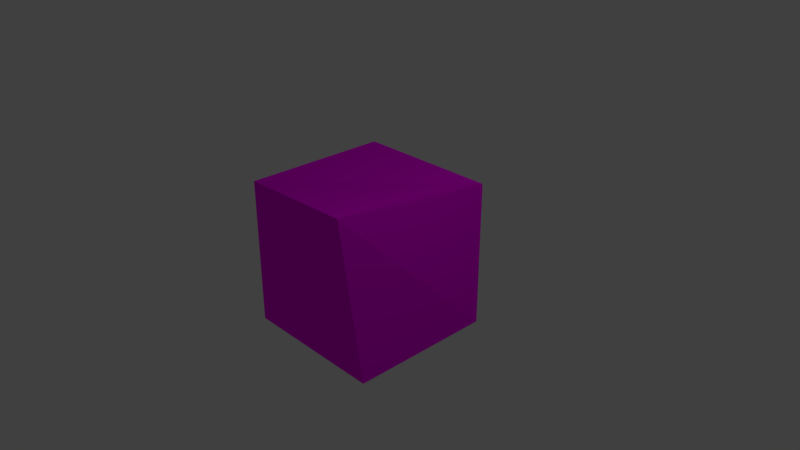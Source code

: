 # Source: figure.blend  (saved by Blender 2.79.0; exported with 4.5.12 LTS)
import bpy
from mathutils import Matrix  # noqa: F401  (used for matrix-valued properties, if any)

bpy.ops.wm.read_factory_settings(use_empty=True)
scene = bpy.context.scene
scene.name = 'Scene'

# ---- collections
col_collection_1 = bpy.data.collections.new('Collection 1'); scene.collection.children.link(col_collection_1)

# ---- images (referenced by path relative to the original .blend; pixels are not part of the script)
import os
ASSET_DIR = os.environ.get("B2B_ASSET_DIR", "")  # directory of the original .blend (textures are referenced by path, not embedded)
HERE = os.path.dirname(os.path.abspath(__file__))  # packed textures are extracted next to this script under _unpacked/

def load_image(name, relpath, width, height, colorspace="sRGB"):
    """Load a texture the original file referenced (path relative to the .blend, or extracted next to this script)."""
    p = next((c for c in (os.path.join(HERE, relpath), os.path.join(ASSET_DIR, relpath)) if relpath and os.path.exists(c)), "")
    if p:
        img = bpy.data.images.load(p, check_existing=True)
        img.name = name
    else:  # same state as the original file: an image datablock whose file is absent (Cycles renders it pink)
        img = bpy.data.images.new(name, width, height)
        img.source = "FILE"
        img.filepath = "//" + (relpath or name)
    img.colorspace_settings.name = colorspace
    return img
img_figure_png = load_image('figure.png', 'figure.png', 1024, 1024, 'sRGB')

# ---- materials (node trees are filled in below, after node groups)
mat_material_001 = bpy.data.materials.new('Material.001')
mat_material_001.alpha_threshold = 0.0
mat_material_001.use_transparent_shadow = False
mat_material_001.roughness = 0.5

# ---- material node trees
mat_material_001.use_nodes = True; mat_material_001.node_tree.nodes.clear()
_N = mat_material_001.node_tree.nodes; _L = mat_material_001.node_tree.links
n0 = _N.new('ShaderNodeOutputMaterial'); n0.name = 'Material Output'; n0.location = (300, 300)
n1 = _N.new('ShaderNodeBsdfDiffuse'); n1.name = 'Diffuse BSDF'; n1.location = (10, 300)
n2 = _N.new('ShaderNodeTexImage'); n2.name = 'Image Texture'; n2.location = (-180, 300)
n2.width = 140
n2.image = img_figure_png
_L.new(n1.outputs[0], n0.inputs[0])
_L.new(n2.outputs[0], n1.inputs[0])
n0.is_active_output = True

# ---- world
world_world = bpy.data.worlds.new('World'); scene.world = world_world
world_world.color = (0.05088, 0.05088, 0.05088)
world_world.use_sun_shadow = False
world_world.sun_shadow_jitter_overblur = 0.0
world_world.cycles.sampling_method = 'MANUAL'

# ---- cameras
cam_camera = bpy.data.cameras.new('Camera')
cam_camera.clip_end = 100.0
cam_camera.lens = 35.0
cam_camera.sensor_width = 32.0
cam_camera.sensor_height = 18.0
cam_camera.ortho_scale = 7.314
cam_camera.dof.focus_distance = 0.0
cam_camera.dof.aperture_fstop = 128.0

# ---- lights
light_lamp = bpy.data.lights.new('Lamp', 'POINT')
light_lamp.transmission_factor = 0.0
light_lamp.cutoff_distance = 30.0
light_lamp.energy = 100.0
light_lamp.shadow_buffer_clip_start = 1.001
light_lamp.shadow_soft_size = 0.1
light_lamp.shadow_maximum_resolution = 0.006
light_lamp.use_absolute_resolution = True

# ---- meshes
me_cube = bpy.data.meshes.new('Cube')
me_cube.from_pydata([(1.0, 1.0, -1.0), (1.0, -1.0, -1.0), (-1.0, -1.0, -1.0), (-1.0, 1.0, -1.0), (1.0, 1.0, 1.0), (1.292, -1.544, 1.476), (-1.0, -1.0, 1.0), (-1.0, 1.0, 1.0)], [], [(0, 1, 2, 3), (4, 7, 6, 5), (0, 4, 5, 1), (1, 5, 6, 2), (2, 6, 7, 3), (4, 0, 3, 7)])
_uv = me_cube.uv_layers.new(name='UVMap')
_uv.uv.foreach_set('vector', [0.3833, 0.696, 0.6917, 0.696, 0.6917, 1.0, 0.3833, 1.0, 0.6931, 0.3919, 0.3863, 0.3919, 0.3833, 0.08934, 0.7413, 0.0, 0.3823, 0.3886, 0.07447, 0.3886, 0.0, 0.0, 0.3833, 0.0851, 0.04923, 0.7719, 0.0, 0.3886, 0.3595, 0.4698, 0.3556, 0.7719, 1.0, 0.696, 0.6917, 0.696, 0.6917, 0.3919, 1.0, 0.3919, 0.3833, 0.3919, 0.6917, 0.3919, 0.6917, 0.696, 0.3833, 0.696])
me_cube.materials.append(mat_material_001)
me_cube.use_remesh_preserve_volume = False
me_cube.use_remesh_preserve_attributes = False
me_cube.use_mirror_vertex_groups = False
me_cube.update()

# ---- objects
ob_cube = bpy.data.objects.new('Cube', me_cube)
ob_lamp = bpy.data.objects.new('Lamp', light_lamp)
ob_camera = bpy.data.objects.new('Camera', cam_camera)

# ---- transforms, parenting, visibility, modifiers, constraints
ob_cube.location = (0.0, 0.0, 0.0)
ob_cube.lock_rotations_4d = False
ob_cube.empty_display_type = 'ARROWS'
ob_cube.lineart.crease_threshold = 0.0
ob_lamp.location = (4.076, 1.005, 5.904)
ob_lamp.rotation_euler = (0.6503, 0.05522, 1.866)
ob_lamp.lock_rotations_4d = False
ob_lamp.empty_display_type = 'ARROWS'
ob_lamp.color = (0.0, 0.0, 0.0, 0.0)
ob_lamp.lineart.crease_threshold = 0.0
ob_camera.location = (7.481, -6.508, 5.344)
ob_camera.rotation_euler = (1.109, 0.0, 0.8149)
ob_camera.lock_rotations_4d = False
ob_camera.empty_display_type = 'ARROWS'
ob_camera.color = (0.0, 0.0, 0.0, 0.0)
ob_camera.display_type = 'WIRE'
ob_camera.lineart.crease_threshold = 0.0

# ---- collection membership
col_collection_1.objects.link(ob_cube)
col_collection_1.objects.link(ob_lamp)
col_collection_1.objects.link(ob_camera)

# ---- scene / render settings (as saved in the file)
scene.camera = ob_camera
scene.frame_start = 1; scene.frame_end = 250; scene.frame_set(1)
scene.render.engine = 'BLENDER_EEVEE_NEXT'
scene.render.resolution_percentage = 50
scene.render.dither_intensity = 0.0
scene.cycles.use_denoising = False
scene.cycles.samples = 128
scene.cycles.sampling_pattern = 'TABULATED_SOBOL'
scene.cycles.use_adaptive_sampling = False
scene.cycles.use_light_tree = False
scene.cycles.blur_glossy = 0.0
scene.cycles.sample_clamp_indirect = 0.0
scene.view_settings.view_transform = 'Standard'
bpy.context.view_layer.update()
